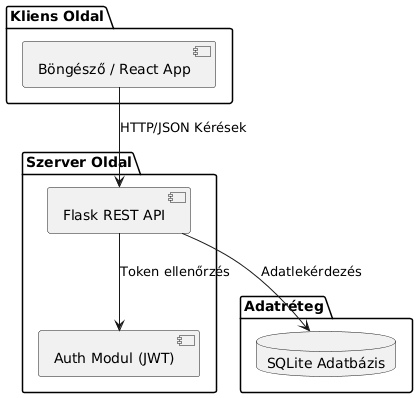

The diagram above was rendered by PlantUML. Its source (embedded in the PNG):
@startuml
package "Kliens Oldal" {
    [Böngésző / React App] as UI
}

package "Szerver Oldal" {
    [Flask REST API] as API
    [Auth Modul (JWT)] as Auth
}

package "Adatréteg" {
    database "SQLite Adatbázis" as DB
}

UI --> API : HTTP/JSON Kérések
API --> Auth : Token ellenőrzés
API --> DB : Adatlekérdezés
@enduml